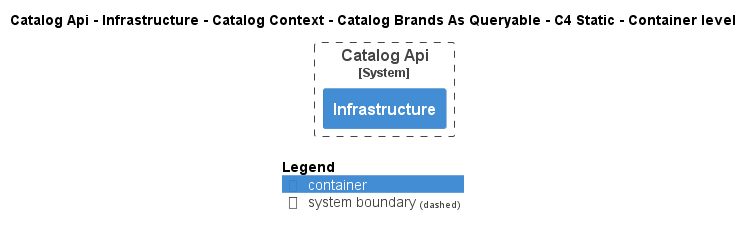

The diagram above was rendered by PlantUML. Its source (embedded in the PNG):
@startuml
!pragma layout smetana
!include ..\..\..\..\..\..\..\..\.c4s\C4_Container.puml

AddElementTag("state:new", $bgColor=green, $fontColor=#ffffff, $borderColor=green, $shadowing="False")
AddElementTag("state:changed", $bgColor=orange, $fontColor=#ffffff, $borderColor=orange, $shadowing="False")
AddElementTag("state:removed", $bgColor=red, $fontColor=#ffffff, $borderColor=red, $shadowing="False")

AddRelTag("state:new", $textColor=green, $lineColor=green)
AddRelTag("state:changed", $textColor=orange, $lineColor=orange)
AddRelTag("state:removed", $textColor=red, $lineColor=red)

SHOW_PERSON_PORTRAIT()
LAYOUT_TOP_DOWN()

skinparam linetype polyline

title Catalog Api - Infrastructure - Catalog Context - Catalog Brands As Queryable - C4 Static - Container level


System_Boundary(dotnet.eShop.Architecture.SoftwareSystems.CatalogApi, "Catalog Api") {
    Container(dotnet.eShop.Architecture.SoftwareSystems.CatalogApi.Containers.Infrastructure, "Infrastructure", "", "")
}



SHOW_LEGEND()
@enduml